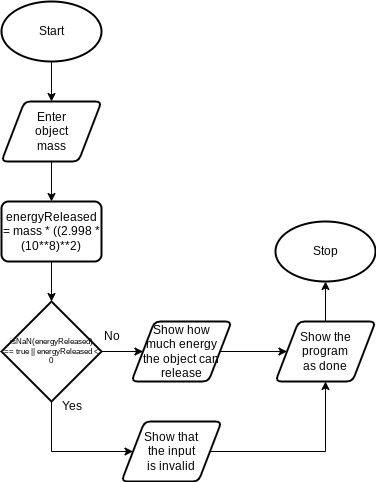

The diagram above was exported from draw.io. Its source (the exported page's mxGraphModel, read from the mxfile embedded in the PNG):
<mxGraphModel dx="512" dy="413" grid="1" gridSize="10" guides="1" tooltips="1" connect="1" arrows="1" fold="1" page="1" pageScale="1" pageWidth="827" pageHeight="1169" math="0" shadow="0">
  <root>
    <mxCell id="0" />
    <mxCell id="1" parent="0" />
    <mxCell id="6" style="edgeStyle=none;html=1;entryX=0.5;entryY=0;entryDx=0;entryDy=0;" parent="1" source="2" target="4" edge="1">
      <mxGeometry relative="1" as="geometry" />
    </mxCell>
    <mxCell id="2" value="Start" style="strokeWidth=2;html=1;shape=mxgraph.flowchart.start_1;whiteSpace=wrap;" parent="1" vertex="1">
      <mxGeometry x="220" y="190" width="100" height="60" as="geometry" />
    </mxCell>
    <mxCell id="3" value="Stop" style="strokeWidth=2;html=1;shape=mxgraph.flowchart.start_1;whiteSpace=wrap;" parent="1" vertex="1">
      <mxGeometry x="494" y="410" width="100" height="60" as="geometry" />
    </mxCell>
    <mxCell id="7" style="edgeStyle=none;html=1;entryX=0.5;entryY=0;entryDx=0;entryDy=0;" parent="1" source="4" target="5" edge="1">
      <mxGeometry relative="1" as="geometry" />
    </mxCell>
    <mxCell id="4" value="Enter&lt;br&gt;object&lt;br&gt;mass" style="shape=parallelogram;html=1;strokeWidth=2;perimeter=parallelogramPerimeter;whiteSpace=wrap;rounded=1;arcSize=12;size=0.23;" parent="1" vertex="1">
      <mxGeometry x="220" y="290" width="100" height="60" as="geometry" />
    </mxCell>
    <mxCell id="21" style="edgeStyle=none;html=1;entryX=0.5;entryY=0;entryDx=0;entryDy=0;entryPerimeter=0;fontSize=12;" edge="1" parent="1" source="5" target="17">
      <mxGeometry relative="1" as="geometry" />
    </mxCell>
    <mxCell id="5" value="energyReleased = mass * ((2.998 * (10**8)**2)" style="rounded=1;whiteSpace=wrap;html=1;absoluteArcSize=1;arcSize=14;strokeWidth=2;" parent="1" vertex="1">
      <mxGeometry x="220" y="390" width="100" height="60" as="geometry" />
    </mxCell>
    <mxCell id="11" style="edgeStyle=none;html=1;exitX=1;exitY=0.5;exitDx=0;exitDy=0;entryX=0;entryY=0.5;entryDx=0;entryDy=0;" parent="1" source="14" target="15" edge="1">
      <mxGeometry relative="1" as="geometry">
        <mxPoint x="310" y="650" as="sourcePoint" />
        <mxPoint x="354" y="650" as="targetPoint" />
      </mxGeometry>
    </mxCell>
    <mxCell id="14" value="Show how&lt;br&gt;much energy&lt;br&gt;the object can release" style="shape=parallelogram;html=1;strokeWidth=2;perimeter=parallelogramPerimeter;whiteSpace=wrap;rounded=1;arcSize=12;size=0.23;" parent="1" vertex="1">
      <mxGeometry x="350" y="510" width="100" height="60" as="geometry" />
    </mxCell>
    <mxCell id="16" style="edgeStyle=none;html=1;entryX=0.5;entryY=1;entryDx=0;entryDy=0;entryPerimeter=0;" edge="1" parent="1" source="15" target="3">
      <mxGeometry relative="1" as="geometry" />
    </mxCell>
    <mxCell id="15" value="Show the&lt;br&gt;program&lt;br&gt;as done" style="shape=parallelogram;html=1;strokeWidth=2;perimeter=parallelogramPerimeter;whiteSpace=wrap;rounded=1;arcSize=12;size=0.23;" parent="1" vertex="1">
      <mxGeometry x="494" y="510" width="100" height="60" as="geometry" />
    </mxCell>
    <mxCell id="18" style="edgeStyle=none;html=1;entryX=0;entryY=0.5;entryDx=0;entryDy=0;fontSize=8;" edge="1" parent="1" source="17" target="14">
      <mxGeometry relative="1" as="geometry" />
    </mxCell>
    <mxCell id="23" style="edgeStyle=none;html=1;entryX=0;entryY=0.5;entryDx=0;entryDy=0;fontSize=12;rounded=0;" edge="1" parent="1" source="17" target="22">
      <mxGeometry relative="1" as="geometry">
        <Array as="points">
          <mxPoint x="270" y="640" />
        </Array>
      </mxGeometry>
    </mxCell>
    <mxCell id="17" value="&lt;font style=&quot;font-size: 8px;&quot;&gt;isNaN(energyReleased)&lt;br&gt;== true || energyReleased&amp;nbsp;&amp;lt; 0&lt;/font&gt;" style="strokeWidth=2;html=1;shape=mxgraph.flowchart.decision;whiteSpace=wrap;fontSize=8;" vertex="1" parent="1">
      <mxGeometry x="220" y="490" width="100" height="100" as="geometry" />
    </mxCell>
    <mxCell id="19" value="Yes" style="text;html=1;align=center;verticalAlign=middle;resizable=0;points=[];autosize=1;strokeColor=none;fillColor=none;fontSize=12;" vertex="1" parent="1">
      <mxGeometry x="270" y="580" width="40" height="30" as="geometry" />
    </mxCell>
    <mxCell id="20" value="No" style="text;html=1;align=center;verticalAlign=middle;resizable=0;points=[];autosize=1;strokeColor=none;fillColor=none;fontSize=12;" vertex="1" parent="1">
      <mxGeometry x="310" y="510" width="40" height="30" as="geometry" />
    </mxCell>
    <mxCell id="24" style="edgeStyle=none;rounded=0;html=1;entryX=0.5;entryY=1;entryDx=0;entryDy=0;fontSize=12;" edge="1" parent="1" source="22" target="15">
      <mxGeometry relative="1" as="geometry">
        <Array as="points">
          <mxPoint x="544" y="640" />
        </Array>
      </mxGeometry>
    </mxCell>
    <mxCell id="22" value="Show that&lt;br&gt;the input &lt;br&gt;is invalid" style="shape=parallelogram;html=1;strokeWidth=2;perimeter=parallelogramPerimeter;whiteSpace=wrap;rounded=1;arcSize=12;size=0.23;" vertex="1" parent="1">
      <mxGeometry x="340" y="610" width="100" height="60" as="geometry" />
    </mxCell>
  </root>
</mxGraphModel>